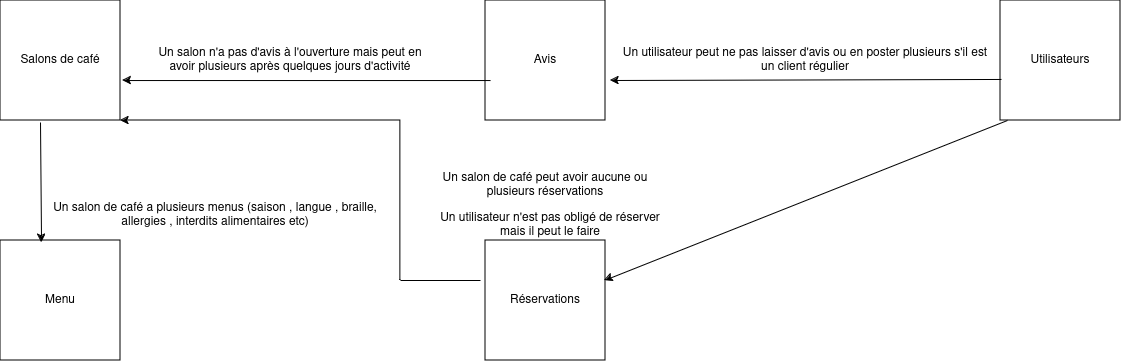

The diagram above was exported from draw.io. Its source (the exported page's mxGraphModel, read from the mxfile embedded in the PNG):
<mxGraphModel dx="1362" dy="1621" grid="1" gridSize="10" guides="1" tooltips="1" connect="1" arrows="1" fold="1" page="1" pageScale="1" pageWidth="1169" pageHeight="826" background="none" math="0" shadow="0">
  <root>
    <mxCell id="0" />
    <mxCell id="1" parent="0" />
    <mxCell id="2-IDL0C-t1V7rq1qjfQ7-41" value="Salons de café" style="whiteSpace=wrap;html=1;aspect=fixed;" vertex="1" parent="1">
      <mxGeometry x="40" y="-800" width="120" height="120" as="geometry" />
    </mxCell>
    <mxCell id="2-IDL0C-t1V7rq1qjfQ7-42" value="Utilisateurs" style="whiteSpace=wrap;html=1;aspect=fixed;" vertex="1" parent="1">
      <mxGeometry x="1040" y="-800" width="120" height="120" as="geometry" />
    </mxCell>
    <mxCell id="2-IDL0C-t1V7rq1qjfQ7-43" value="Avis" style="whiteSpace=wrap;html=1;aspect=fixed;" vertex="1" parent="1">
      <mxGeometry x="525" y="-800" width="120" height="120" as="geometry" />
    </mxCell>
    <mxCell id="2-IDL0C-t1V7rq1qjfQ7-44" value="Menu" style="whiteSpace=wrap;html=1;aspect=fixed;" vertex="1" parent="1">
      <mxGeometry x="40" y="-560" width="120" height="120" as="geometry" />
    </mxCell>
    <mxCell id="2-IDL0C-t1V7rq1qjfQ7-45" value="Réservations" style="whiteSpace=wrap;html=1;aspect=fixed;" vertex="1" parent="1">
      <mxGeometry x="525" y="-560" width="120" height="120" as="geometry" />
    </mxCell>
    <mxCell id="2-IDL0C-t1V7rq1qjfQ7-47" value="Un salon de café a plusieurs menus (saison , langue , braille, allergies , interdits alimentaires etc)" style="text;html=1;align=center;verticalAlign=middle;whiteSpace=wrap;rounded=0;" vertex="1" parent="1">
      <mxGeometry x="90" y="-600" width="330" height="30" as="geometry" />
    </mxCell>
    <mxCell id="2-IDL0C-t1V7rq1qjfQ7-48" value="Un salon n'a pas d'avis à l'ouverture mais peut en avoir plusieurs après quelques jours d'activité" style="text;html=1;align=center;verticalAlign=middle;whiteSpace=wrap;rounded=0;" vertex="1" parent="1">
      <mxGeometry x="190" y="-755" width="280" height="30" as="geometry" />
    </mxCell>
    <mxCell id="2-IDL0C-t1V7rq1qjfQ7-49" value="Un utilisateur peut ne pas laisser d'avis ou en poster plusieurs s'il est un client régulier" style="text;html=1;align=center;verticalAlign=middle;whiteSpace=wrap;rounded=0;" vertex="1" parent="1">
      <mxGeometry x="660" y="-755" width="370" height="30" as="geometry" />
    </mxCell>
    <mxCell id="2-IDL0C-t1V7rq1qjfQ7-50" value="Un salon de café peut avoir aucune ou plusieurs réservations" style="text;html=1;align=center;verticalAlign=middle;whiteSpace=wrap;rounded=0;" vertex="1" parent="1">
      <mxGeometry x="465" y="-630" width="240" height="30" as="geometry" />
    </mxCell>
    <mxCell id="2-IDL0C-t1V7rq1qjfQ7-51" value="Un utilisateur n'est pas obligé de réserver mais il peut le faire " style="text;html=1;align=center;verticalAlign=middle;whiteSpace=wrap;rounded=0;" vertex="1" parent="1">
      <mxGeometry x="465" y="-590" width="250" height="30" as="geometry" />
    </mxCell>
    <mxCell id="2-IDL0C-t1V7rq1qjfQ7-52" value="" style="endArrow=classic;html=1;rounded=0;exitX=0.042;exitY=0.667;exitDx=0;exitDy=0;exitPerimeter=0;entryX=1.017;entryY=0.667;entryDx=0;entryDy=0;entryPerimeter=0;" edge="1" parent="1" source="2-IDL0C-t1V7rq1qjfQ7-43" target="2-IDL0C-t1V7rq1qjfQ7-41">
      <mxGeometry width="50" height="50" relative="1" as="geometry">
        <mxPoint x="540" y="-500" as="sourcePoint" />
        <mxPoint x="490" y="-450" as="targetPoint" />
      </mxGeometry>
    </mxCell>
    <mxCell id="2-IDL0C-t1V7rq1qjfQ7-53" value="" style="endArrow=classic;html=1;rounded=0;entryX=0.342;entryY=0.017;entryDx=0;entryDy=0;entryPerimeter=0;" edge="1" parent="1" target="2-IDL0C-t1V7rq1qjfQ7-44">
      <mxGeometry width="50" height="50" relative="1" as="geometry">
        <mxPoint x="80" y="-678" as="sourcePoint" />
        <mxPoint x="540" y="-500" as="targetPoint" />
      </mxGeometry>
    </mxCell>
    <mxCell id="2-IDL0C-t1V7rq1qjfQ7-54" value="" style="endArrow=classic;html=1;rounded=0;exitX=0.008;exitY=0.658;exitDx=0;exitDy=0;exitPerimeter=0;" edge="1" parent="1" source="2-IDL0C-t1V7rq1qjfQ7-42">
      <mxGeometry width="50" height="50" relative="1" as="geometry">
        <mxPoint x="490" y="-450" as="sourcePoint" />
        <mxPoint x="650" y="-720" as="targetPoint" />
      </mxGeometry>
    </mxCell>
    <mxCell id="2-IDL0C-t1V7rq1qjfQ7-55" value="" style="endArrow=classic;html=1;rounded=0;entryX=1;entryY=1;entryDx=0;entryDy=0;" edge="1" parent="1" target="2-IDL0C-t1V7rq1qjfQ7-41">
      <mxGeometry width="50" height="50" relative="1" as="geometry">
        <mxPoint x="440" y="-520" as="sourcePoint" />
        <mxPoint x="490" y="-450" as="targetPoint" />
        <Array as="points">
          <mxPoint x="440" y="-680" />
        </Array>
      </mxGeometry>
    </mxCell>
    <mxCell id="2-IDL0C-t1V7rq1qjfQ7-56" value="" style="endArrow=classic;html=1;rounded=0;exitX=0.058;exitY=1;exitDx=0;exitDy=0;exitPerimeter=0;entryX=0.992;entryY=0.333;entryDx=0;entryDy=0;entryPerimeter=0;" edge="1" parent="1" source="2-IDL0C-t1V7rq1qjfQ7-42" target="2-IDL0C-t1V7rq1qjfQ7-45">
      <mxGeometry width="50" height="50" relative="1" as="geometry">
        <mxPoint x="490" y="-450" as="sourcePoint" />
        <mxPoint x="540" y="-500" as="targetPoint" />
      </mxGeometry>
    </mxCell>
    <mxCell id="2-IDL0C-t1V7rq1qjfQ7-59" value="" style="endArrow=none;html=1;rounded=0;" edge="1" parent="1">
      <mxGeometry width="50" height="50" relative="1" as="geometry">
        <mxPoint x="440" y="-520" as="sourcePoint" />
        <mxPoint x="520" y="-520" as="targetPoint" />
      </mxGeometry>
    </mxCell>
  </root>
</mxGraphModel>